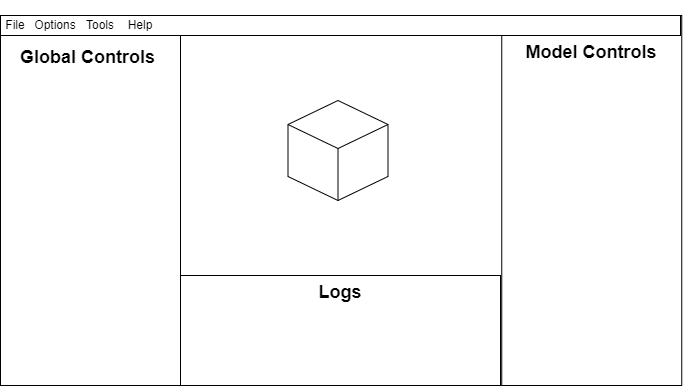

The diagram above was exported from draw.io. Its source (the exported page's mxGraphModel, read from the mxfile embedded in the PNG):
<mxGraphModel dx="2395" dy="2337" grid="1" gridSize="10" guides="1" tooltips="1" connect="1" arrows="1" fold="1" page="0" pageScale="1" pageWidth="827" pageHeight="1169" math="0" shadow="0">
  <root>
    <mxCell id="0" />
    <mxCell id="1" parent="0" />
    <mxCell id="2" value="" style="rounded=0;whiteSpace=wrap;html=1;" vertex="1" parent="1">
      <mxGeometry x="-1110" y="-370" width="680" height="370" as="geometry" />
    </mxCell>
    <mxCell id="3" value="" style="rounded=0;whiteSpace=wrap;html=1;" vertex="1" parent="1">
      <mxGeometry x="-1110" y="-370" width="180" height="370" as="geometry" />
    </mxCell>
    <mxCell id="4" value="" style="rounded=0;whiteSpace=wrap;html=1;" vertex="1" parent="1">
      <mxGeometry x="-608.75" y="-370" width="180" height="370" as="geometry" />
    </mxCell>
    <mxCell id="5" value="" style="rounded=0;whiteSpace=wrap;html=1;" vertex="1" parent="1">
      <mxGeometry x="-930" y="-110" width="320" height="110" as="geometry" />
    </mxCell>
    <mxCell id="6" value="" style="rounded=0;whiteSpace=wrap;html=1;" vertex="1" parent="1">
      <mxGeometry x="-1110" y="-370" width="680" height="20" as="geometry" />
    </mxCell>
    <mxCell id="7" value="" style="html=1;shape=mxgraph.basic.isocube;isoAngle=15;shadow=0;sketch=0;rotation=0;" vertex="1" parent="1">
      <mxGeometry x="-822.5" y="-285" width="100" height="100" as="geometry" />
    </mxCell>
    <mxCell id="8" value="File" style="text;html=1;strokeColor=none;fillColor=none;align=center;verticalAlign=middle;whiteSpace=wrap;rounded=0;" vertex="1" parent="1">
      <mxGeometry x="-1110" y="-370" width="30" height="20" as="geometry" />
    </mxCell>
    <mxCell id="9" value="Options" style="text;html=1;strokeColor=none;fillColor=none;align=center;verticalAlign=middle;whiteSpace=wrap;rounded=0;" vertex="1" parent="1">
      <mxGeometry x="-1080" y="-370" width="50" height="20" as="geometry" />
    </mxCell>
    <mxCell id="10" value="Tools" style="text;html=1;strokeColor=none;fillColor=none;align=center;verticalAlign=middle;whiteSpace=wrap;rounded=0;" vertex="1" parent="1">
      <mxGeometry x="-1030" y="-370" width="40" height="20" as="geometry" />
    </mxCell>
    <mxCell id="11" value="Help" style="text;html=1;strokeColor=none;fillColor=none;align=center;verticalAlign=middle;whiteSpace=wrap;rounded=0;" vertex="1" parent="1">
      <mxGeometry x="-990" y="-370" width="40" height="20" as="geometry" />
    </mxCell>
    <mxCell id="12" value="&lt;h1&gt;&lt;font style=&quot;font-size: 18px;&quot;&gt;Global Controls&lt;/font&gt;&lt;/h1&gt;" style="text;html=1;strokeColor=none;fillColor=none;spacing=5;spacingTop=-20;whiteSpace=wrap;overflow=hidden;rounded=0;" vertex="1" parent="1">
      <mxGeometry x="-1095" y="-350" width="150" height="50" as="geometry" />
    </mxCell>
    <mxCell id="13" value="&lt;h1 style=&quot;border-color: var(--border-color); text-align: left;&quot;&gt;&lt;font style=&quot;border-color: var(--border-color); font-size: 18px;&quot;&gt;Logs&lt;/font&gt;&lt;/h1&gt;" style="text;html=1;strokeColor=none;fillColor=none;align=center;verticalAlign=middle;whiteSpace=wrap;rounded=0;fontSize=18;" vertex="1" parent="1">
      <mxGeometry x="-930" y="-110" width="320" height="20" as="geometry" />
    </mxCell>
    <mxCell id="14" value="&lt;h1 style=&quot;border-color: var(--border-color); text-align: left;&quot;&gt;&lt;span style=&quot;font-size: 18px;&quot;&gt;Model Controls&lt;/span&gt;&lt;/h1&gt;" style="text;html=1;strokeColor=none;fillColor=none;align=center;verticalAlign=middle;whiteSpace=wrap;rounded=0;fontSize=18;" vertex="1" parent="1">
      <mxGeometry x="-600.62" y="-350" width="163.75" height="20" as="geometry" />
    </mxCell>
  </root>
</mxGraphModel>